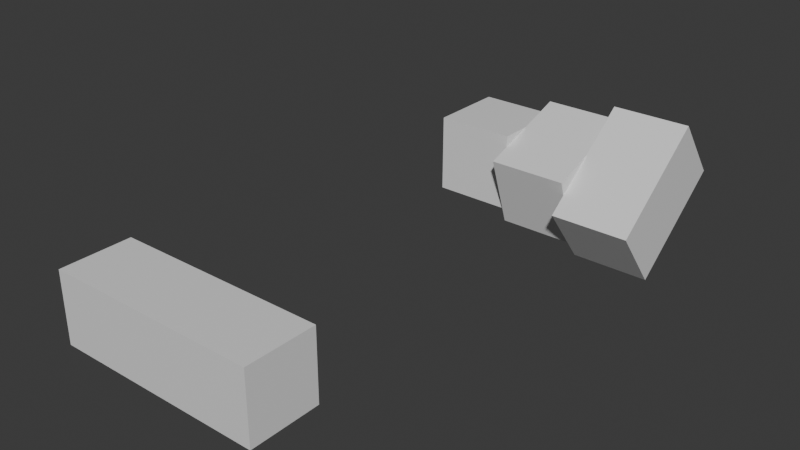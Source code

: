 # Source: array_rotation.blend  (saved by Blender 5.2.25; exported with 4.5.12 LTS)
import bpy
from mathutils import Matrix  # noqa: F401  (used for matrix-valued properties, if any)

bpy.ops.wm.read_factory_settings(use_empty=True)
scene = bpy.context.scene
scene.name = 'Scene'

# ---- materials (node trees are filled in below, after node groups)
mat_material = bpy.data.materials.new('Material')
mat_material.alpha_threshold = 0.0
mat_material.use_backface_culling_lightprobe_volume = False
mat_material.roughness = 0.5
mat_material.line_color = (0.0, 0.0, 0.0, 1.0)

# ---- node groups
ng_array = bpy.data.node_groups.new('Array', 'GeometryNodeTree')
_s = ng_array.interface.new_socket(name='Geometry', in_out='OUTPUT', socket_type='NodeSocketGeometry')
_s.description = 'Resulting Geometry'
_s = ng_array.interface.new_socket(name='Geometry', in_out='INPUT', socket_type='NodeSocketGeometry')
_s.description = 'Geometry that is duplicated'
_s = ng_array.interface.new_socket(name='Count', in_out='INPUT', socket_type='NodeSocketInt')
_s.default_value = 3
_s.min_value = 1
_s.max_value = 10000
_s.description = 'The number of copies to generate'
_s = ng_array.interface.new_socket(name='Offset', in_out='INPUT', socket_type='NodeSocketVector')
_s.subtype = 'XYZ'
_s.default_value = (1.0, 0.0, 0.0)
_s.description = 'Amount to move each copy relative to its bounding box size'
_s = ng_array.interface.new_socket(name='Rotation', in_out='INPUT', socket_type='NodeSocketRotation')
_s.description = 'Rotation accumulated for each copy'
_s = ng_array.interface.new_socket(name='Scale', in_out='INPUT', socket_type='NodeSocketVector')
_s.subtype = 'XYZ'
_s.default_value = (1.0, 1.0, 1.0)
_s.description = 'Scale accumulated for each copy'
ng_array.description = 'Create copies of the geometry with different methods of cumulative offset'
ng_array.is_modifier = True
_N = ng_array.nodes; _L = ng_array.links
n0 = _N.new('NodeGroupOutput'); n0.name = 'Group Output'; n0.location = (-1331, 824)
n1 = _N.new('GeometryNodeInstanceOnPoints'); n1.name = 'Instance on Points'; n1.location = (-1733, 852)
n2 = _N.new('NodeGroupInput'); n2.name = 'Group Input.005'; n2.location = (-2114, 862)
n3 = _N.new('GeometryNodePoints'); n3.name = 'Points'; n3.location = (-2454, 1139)
n4 = _N.new('GeometryNodeSetPosition'); n4.name = 'Set Position'; n4.location = (-2230, 1072)
n5 = _N.new('NodeGroupInput'); n5.name = 'Group Input.014'; n5.location = (-2313, 392)
n6 = _N.new('GeometryNodeInputIndex'); n6.name = 'Index.001'; n6.location = (-2628, 758)
n7 = _N.new('GeometryNodeInputIndex'); n7.name = 'Index.002'; n7.location = (-2288, 521)
n8 = _N.new('ShaderNodeMix'); n8.name = 'Mix'; n8.location = (-2022, 533)
n8.data_type = 'VECTOR'
n8.clamp_factor = False
n8.inputs[4].default_value = (1.0, 1.0, 1.0)
n9 = _N.new('ShaderNodeVectorMath'); n9.name = 'Vector Math.006'; n9.location = (-2895, 1027)
n9.operation = 'MULTIPLY'
n10 = _N.new('NodeGroupInput'); n10.name = 'Group Input.025'; n10.location = (-3831, 920)
n11 = _N.new('GeometryNodeBoundBox'); n11.name = 'Bounding Box'; n11.location = (-3371, 903)
n12 = _N.new('ShaderNodeVectorMath'); n12.name = 'Vector Math.009'; n12.location = (-3111, 896)
n12.operation = 'SUBTRACT'
n13 = _N.new('NodeGroupInput'); n13.name = 'Group Input.027'; n13.location = (-3133, 1045)
n14 = _N.new('GeometryNodeRealizeInstances'); n14.name = 'Realize Instances'; n14.location = (-3623, 880)
n15 = _N.new('ShaderNodeVectorMath'); n15.name = 'Vector Math.015'; n15.location = (-2450, 1012)
n15.operation = 'SCALE'
n16 = _N.new('GeometryNodeInputIndex'); n16.name = 'Index.004'; n16.location = (-2650, 932)
n17 = _N.new('ShaderNodeMix'); n17.name = 'Mix.004'; n17.location = (-2031, 779)
n17.data_type = 'ROTATION'
n17.clamp_factor = False
n18 = _N.new('NodeGroupInput'); n18.name = 'Group Input.019'; n18.location = (-2649, 1118)
n19 = _N.new('NodeGroupInput'); n19.name = 'Group Input.020'; n19.location = (-2269, 636)
n20 = _N.new('GeometryNodeRealizeInstances'); n20.name = 'Realize Instances.001'; n20.location = (-1511, 837)
_L.new(n20.outputs[0], n0.inputs[0])
_L.new(n2.outputs[0], n1.inputs[2])
_L.new(n3.outputs[0], n4.inputs[0])
_L.new(n4.outputs[0], n1.inputs[0])
_L.new(n7.outputs[0], n8.inputs[0])
_L.new(n8.outputs[1], n1.inputs[6])
_L.new(n5.outputs[4], n8.inputs[5])
_L.new(n14.outputs[0], n11.inputs[0])
_L.new(n11.outputs[2], n12.inputs[0])
_L.new(n11.outputs[1], n12.inputs[1])
_L.new(n12.outputs[0], n9.inputs[1])
_L.new(n13.outputs[2], n9.inputs[0])
_L.new(n10.outputs[0], n14.inputs[0])
_L.new(n9.outputs[0], n15.inputs[0])
_L.new(n16.outputs[0], n15.inputs[3])
_L.new(n15.outputs[0], n4.inputs[2])
_L.new(n6.outputs[0], n17.inputs[0])
_L.new(n17.outputs[3], n1.inputs[5])
_L.new(n18.outputs[1], n3.inputs[0])
_L.new(n19.outputs[3], n17.inputs[9])
_L.new(n1.outputs[0], n20.inputs[0])
n0.is_active_output = True

# ---- material node trees
mat_material.use_nodes = True; mat_material.node_tree.nodes.clear()
_N = mat_material.node_tree.nodes; _L = mat_material.node_tree.links
n0 = _N.new('ShaderNodeOutputMaterial'); n0.name = 'Material Output'; n0.location = (200, 100)
n1 = _N.new('ShaderNodeBsdfPrincipled'); n1.name = 'Principled BSDF'; n1.location = (-200, 100)
_L.new(n1.outputs[0], n0.inputs[0])
n0.is_active_output = True

# ---- world
world_world = bpy.data.worlds.new('World'); scene.world = world_world
world_world.use_nodes = True; world_world.node_tree.nodes.clear()
_N = world_world.node_tree.nodes; _L = world_world.node_tree.links
n0 = _N.new('ShaderNodeOutputWorld'); n0.name = 'World Output'; n0.location = (200, 100)
n1 = _N.new('ShaderNodeBackground'); n1.name = 'Background'; n1.location = (-200, 100)
n1.inputs[0].default_value = (0.05088, 0.05088, 0.05088, 1.0)
_L.new(n1.outputs[0], n0.inputs[0])
n0.is_active_output = True
world_world.color = (0.05088, 0.05088, 0.05088)
world_world.sun_shadow_jitter_overblur = 0.0

# ---- meshes
me_cube = bpy.data.meshes.new('Cube')
me_cube.from_pydata([(1.0, 1.0, 1.0), (1.0, 1.0, -1.0), (1.0, -1.0, 1.0), (1.0, -1.0, -1.0), (-1.0, 1.0, 1.0), (-1.0, 1.0, -1.0), (-1.0, -1.0, 1.0), (-1.0, -1.0, -1.0)], [], [(0, 4, 6, 2), (3, 2, 6, 7), (7, 6, 4, 5), (5, 1, 3, 7), (1, 0, 2, 3), (5, 4, 0, 1)])
_uv = me_cube.uv_layers.new(name='UVMap')
_uv.uv.foreach_set('vector', [0.625, 0.5, 0.875, 0.5, 0.875, 0.75, 0.625, 0.75, 0.375, 0.75, 0.625, 0.75, 0.625, 1.0, 0.375, 1.0, 0.375, 0.0, 0.625, 0.0, 0.625, 0.25, 0.375, 0.25, 0.125, 0.5, 0.375, 0.5, 0.375, 0.75, 0.125, 0.75, 0.375, 0.5, 0.625, 0.5, 0.625, 0.75, 0.375, 0.75, 0.375, 0.25, 0.625, 0.25, 0.625, 0.5, 0.375, 0.5])
me_cube.materials.append(mat_material)
me_cube.use_mirror_vertex_groups = False
me_cube.update()
me_cube_001 = bpy.data.meshes.new('Cube.001')
me_cube_001.from_pydata([(1.0, 1.0, 1.0), (1.0, 1.0, -1.0), (1.0, -1.0, 1.0), (1.0, -1.0, -1.0), (-1.0, 1.0, 1.0), (-1.0, 1.0, -1.0), (-1.0, -1.0, 1.0), (-1.0, -1.0, -1.0), (3.0, 0.9249, 1.374), (3.0, 1.573, -0.5185), (3.0, -1.573, 0.5185), (3.0, -0.9249, -1.374), (1.0, 0.9249, 1.374), (1.0, 1.573, -0.5185), (1.0, -1.573, 0.5185), (1.0, -0.9249, -1.374), (5.0, 0.6829, 1.795), (5.0, 1.909, 0.215), (5.0, -1.909, -0.215), (5.0, -0.6829, -1.795), (3.0, 0.6829, 1.795), (3.0, 1.909, 0.215), (3.0, -1.909, -0.215), (3.0, -0.6829, -1.795)], [], [(0, 4, 6, 2), (3, 2, 6, 7), (7, 6, 4, 5), (5, 1, 3, 7), (1, 0, 2, 3), (5, 4, 0, 1), (8, 12, 14, 10), (11, 10, 14, 15), (15, 14, 12, 13), (13, 9, 11, 15), (9, 8, 10, 11), (13, 12, 8, 9), (16, 20, 22, 18), (19, 18, 22, 23), (23, 22, 20, 21), (21, 17, 19, 23), (17, 16, 18, 19), (21, 20, 16, 17)])
_uv = me_cube_001.uv_layers.new(name='UVMap')
_uv.uv.foreach_set('vector', [0.625, 0.5, 0.875, 0.5, 0.875, 0.75, 0.625, 0.75, 0.375, 0.75, 0.625, 0.75, 0.625, 1.0, 0.375, 1.0, 0.375, 0.0, 0.625, 0.0, 0.625, 0.25, 0.375, 0.25, 0.125, 0.5, 0.375, 0.5, 0.375, 0.75, 0.125, 0.75, 0.375, 0.5, 0.625, 0.5, 0.625, 0.75, 0.375, 0.75, 0.375, 0.25, 0.625, 0.25, 0.625, 0.5, 0.375, 0.5, 0.625, 0.5, 0.875, 0.5, 0.875, 0.75, 0.625, 0.75, 0.375, 0.75, 0.625, 0.75, 0.625, 1.0, 0.375, 1.0, 0.375, 0.0, 0.625, 0.0, 0.625, 0.25, 0.375, 0.25, 0.125, 0.5, 0.375, 0.5, 0.375, 0.75, 0.125, 0.75, 0.375, 0.5, 0.625, 0.5, 0.625, 0.75, 0.375, 0.75, 0.375, 0.25, 0.625, 0.25, 0.625, 0.5, 0.375, 0.5, 0.625, 0.5, 0.875, 0.5, 0.875, 0.75, 0.625, 0.75, 0.375, 0.75, 0.625, 0.75, 0.625, 1.0, 0.375, 1.0, 0.375, 0.0, 0.625, 0.0, 0.625, 0.25, 0.375, 0.25, 0.125, 0.5, 0.375, 0.5, 0.375, 0.75, 0.125, 0.75, 0.375, 0.5, 0.625, 0.5, 0.625, 0.75, 0.375, 0.75, 0.375, 0.25, 0.625, 0.25, 0.625, 0.5, 0.375, 0.5])
me_cube_001.materials.append(mat_material)
me_cube_001.use_mirror_vertex_groups = False
me_cube_001.update()

# ---- objects
ob_test_object = bpy.data.objects.new('test_object', me_cube)
ob_expected_object = bpy.data.objects.new('expected_object', me_cube_001)

# ---- transforms, parenting, visibility, modifiers, constraints
ob_test_object.location = (0.0, 0.0, 0.0)
ob_test_object.lock_rotations_4d = False
ob_test_object.empty_display_type = 'ARROWS'
ob_test_object.lineart.crease_threshold = 0.0
_m = ob_test_object.modifiers.new('Array', 'NODES')
_m.node_group = ng_array
_m.show_group_selector = False
ob_expected_object.location = (3.265, 9.749, 1.483)
ob_expected_object.lock_rotations_4d = False
ob_expected_object.empty_display_type = 'ARROWS'
ob_expected_object.lineart.crease_threshold = 0.0

# ---- collection membership
scene.collection.objects.link(ob_test_object)
scene.collection.objects.link(ob_expected_object)

# ---- scene / render settings (as saved in the file)
scene.frame_start = 1; scene.frame_end = 250; scene.frame_set(1)
scene.render.engine = 'BLENDER_EEVEE_NEXT'
scene.render.bake_bias = 0.0
scene.render.bake_samples = 0
scene.eevee.use_volume_custom_range = False
bpy.context.view_layer.update()

# ---- added for rendering (the .blend has no active camera and no usable light): camera, sun
cam_auto = bpy.data.cameras.new('AutoCamera')
cam_auto.lens = 50.0
cam_auto.sensor_width = 36.0
cam_auto.clip_end = 1000.0
ob_auto_camera = bpy.data.objects.new('AutoCamera', cam_auto)
scene.collection.objects.link(ob_auto_camera)
ob_auto_camera.location = (18.6759, -12.7233, 13.1741)
ob_auto_camera.rotation_euler = (1.09748, -7.21219e-08, 0.694738)
scene.camera = ob_auto_camera
light_auto_sun = bpy.data.lights.new('AutoSun', 'SUN')
light_auto_sun.energy = 3.0
light_auto_sun.angle = 0.0523599
ob_auto_sun = bpy.data.objects.new('AutoSun', light_auto_sun)
scene.collection.objects.link(ob_auto_sun)
ob_auto_sun.rotation_euler = (0.872665, 0.174533, 0.523599)
bpy.context.view_layer.update()
